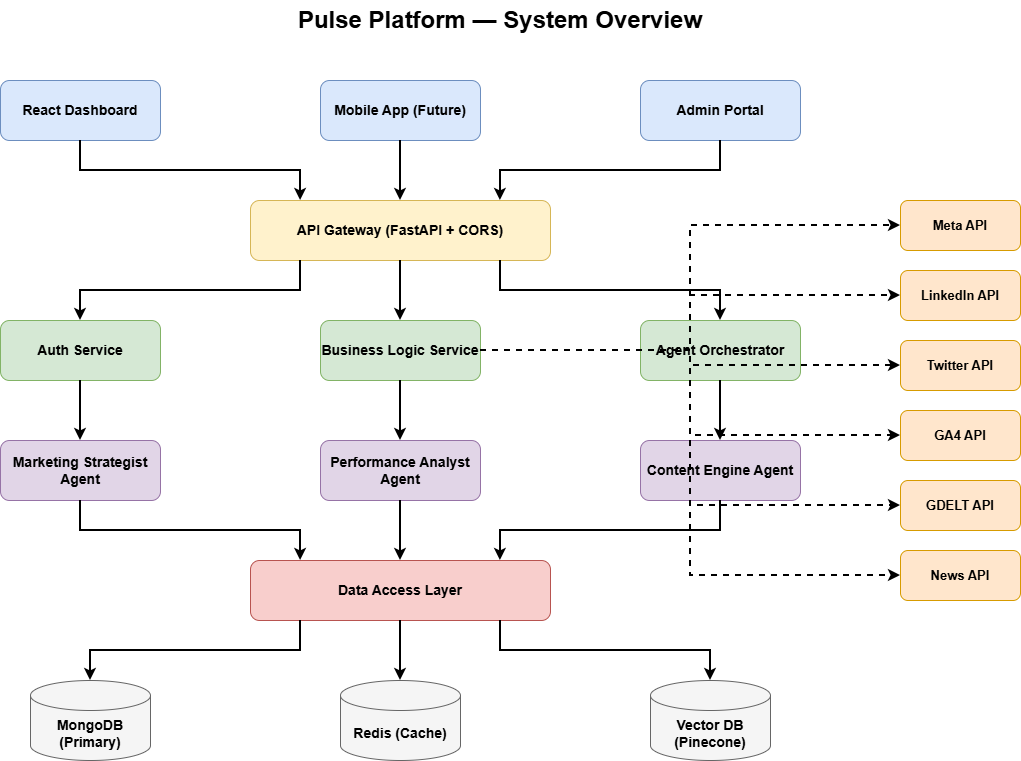

The diagram above was exported from draw.io. Its source (the exported page's mxGraphModel, read from the mxfile embedded in the PNG):
<mxGraphModel dx="1453" dy="805" grid="1" gridSize="10" guides="1" tooltips="1" connect="1" arrows="1" fold="1" page="1" pageScale="1" pageWidth="850" pageHeight="1100" math="0" shadow="0">
  <root>
    <mxCell id="0" />
    <mxCell id="1" parent="0" />
    <mxCell id="e1KFco7X1TO-BVZdzOK--1" parent="1" style="text;html=1;strokeColor=none;fillColor=none;align=center;verticalAlign=middle;whiteSpace=wrap;rounded=0;fontSize=24;fontStyle=1" value="Pulse Platform — System Overview" vertex="1">
      <mxGeometry height="40" width="600" x="420" y="40" as="geometry" />
    </mxCell>
    <mxCell id="e1KFco7X1TO-BVZdzOK--2" parent="1" style="rounded=1;whiteSpace=wrap;html=1;fillColor=#dae8fc;strokeColor=#6c8ebf;fontSize=14;fontStyle=1" value="React Dashboard" vertex="1">
      <mxGeometry height="60" width="160" x="220" y="120" as="geometry" />
    </mxCell>
    <mxCell id="e1KFco7X1TO-BVZdzOK--3" parent="1" style="rounded=1;whiteSpace=wrap;html=1;fillColor=#dae8fc;strokeColor=#6c8ebf;fontSize=14;fontStyle=1" value="Mobile App (Future)" vertex="1">
      <mxGeometry height="60" width="160" x="540" y="120" as="geometry" />
    </mxCell>
    <mxCell id="e1KFco7X1TO-BVZdzOK--4" parent="1" style="rounded=1;whiteSpace=wrap;html=1;fillColor=#dae8fc;strokeColor=#6c8ebf;fontSize=14;fontStyle=1" value="Admin Portal" vertex="1">
      <mxGeometry height="60" width="160" x="860" y="120" as="geometry" />
    </mxCell>
    <mxCell id="e1KFco7X1TO-BVZdzOK--5" parent="1" style="rounded=1;whiteSpace=wrap;html=1;fillColor=#fff2cc;strokeColor=#d6b656;fontSize=14;fontStyle=1" value="API Gateway (FastAPI + CORS)" vertex="1">
      <mxGeometry height="60" width="300" x="470" y="240" as="geometry" />
    </mxCell>
    <mxCell id="e1KFco7X1TO-BVZdzOK--6" parent="1" style="rounded=1;whiteSpace=wrap;html=1;fillColor=#d5e8d4;strokeColor=#82b366;fontSize=14;fontStyle=1" value="Auth Service" vertex="1">
      <mxGeometry height="60" width="160" x="220" y="360" as="geometry" />
    </mxCell>
    <mxCell id="e1KFco7X1TO-BVZdzOK--7" parent="1" style="rounded=1;whiteSpace=wrap;html=1;fillColor=#d5e8d4;strokeColor=#82b366;fontSize=14;fontStyle=1" value="Business Logic Service" vertex="1">
      <mxGeometry height="60" width="160" x="540" y="360" as="geometry" />
    </mxCell>
    <mxCell id="e1KFco7X1TO-BVZdzOK--8" parent="1" style="rounded=1;whiteSpace=wrap;html=1;fillColor=#d5e8d4;strokeColor=#82b366;fontSize=14;fontStyle=1" value="Agent Orchestrator" vertex="1">
      <mxGeometry height="60" width="160" x="860" y="360" as="geometry" />
    </mxCell>
    <mxCell id="e1KFco7X1TO-BVZdzOK--9" parent="1" style="rounded=1;whiteSpace=wrap;html=1;fillColor=#e1d5e7;strokeColor=#9673a6;fontSize=14;fontStyle=1" value="Marketing Strategist Agent" vertex="1">
      <mxGeometry height="60" width="160" x="220" y="480" as="geometry" />
    </mxCell>
    <mxCell id="e1KFco7X1TO-BVZdzOK--10" parent="1" style="rounded=1;whiteSpace=wrap;html=1;fillColor=#e1d5e7;strokeColor=#9673a6;fontSize=14;fontStyle=1" value="Performance Analyst Agent" vertex="1">
      <mxGeometry height="60" width="160" x="540" y="480" as="geometry" />
    </mxCell>
    <mxCell id="e1KFco7X1TO-BVZdzOK--11" parent="1" style="rounded=1;whiteSpace=wrap;html=1;fillColor=#e1d5e7;strokeColor=#9673a6;fontSize=14;fontStyle=1" value="Content Engine Agent" vertex="1">
      <mxGeometry height="60" width="160" x="860" y="480" as="geometry" />
    </mxCell>
    <mxCell id="e1KFco7X1TO-BVZdzOK--12" parent="1" style="rounded=1;whiteSpace=wrap;html=1;fillColor=#f8cecc;strokeColor=#b85450;fontSize=14;fontStyle=1" value="Data Access Layer" vertex="1">
      <mxGeometry height="60" width="300" x="470" y="600" as="geometry" />
    </mxCell>
    <mxCell id="e1KFco7X1TO-BVZdzOK--13" parent="1" style="shape=cylinder3;whiteSpace=wrap;html=1;boundedLbl=1;backgroundOutline=1;size=15;fillColor=#f5f5f5;strokeColor=#666666;fontSize=14;fontStyle=1" value="MongoDB (Primary)" vertex="1">
      <mxGeometry height="80" width="120" x="250" y="720" as="geometry" />
    </mxCell>
    <mxCell id="e1KFco7X1TO-BVZdzOK--14" parent="1" style="shape=cylinder3;whiteSpace=wrap;html=1;boundedLbl=1;backgroundOutline=1;size=15;fillColor=#f5f5f5;strokeColor=#666666;fontSize=14;fontStyle=1" value="Redis (Cache)" vertex="1">
      <mxGeometry height="80" width="120" x="560" y="720" as="geometry" />
    </mxCell>
    <mxCell id="e1KFco7X1TO-BVZdzOK--15" parent="1" style="shape=cylinder3;whiteSpace=wrap;html=1;boundedLbl=1;backgroundOutline=1;size=15;fillColor=#f5f5f5;strokeColor=#666666;fontSize=14;fontStyle=1" value="Vector DB (Pinecone)" vertex="1">
      <mxGeometry height="80" width="120" x="870" y="720" as="geometry" />
    </mxCell>
    <mxCell id="e1KFco7X1TO-BVZdzOK--16" parent="1" style="rounded=1;whiteSpace=wrap;html=1;fillColor=#ffe6cc;strokeColor=#d79b00;fontSize=13;fontStyle=1" value="Meta API" vertex="1">
      <mxGeometry height="50" width="120" x="1120" y="240" as="geometry" />
    </mxCell>
    <mxCell id="e1KFco7X1TO-BVZdzOK--17" parent="1" style="rounded=1;whiteSpace=wrap;html=1;fillColor=#ffe6cc;strokeColor=#d79b00;fontSize=13;fontStyle=1" value="LinkedIn API" vertex="1">
      <mxGeometry height="50" width="120" x="1120" y="310" as="geometry" />
    </mxCell>
    <mxCell id="e1KFco7X1TO-BVZdzOK--18" parent="1" style="rounded=1;whiteSpace=wrap;html=1;fillColor=#ffe6cc;strokeColor=#d79b00;fontSize=13;fontStyle=1" value="Twitter API" vertex="1">
      <mxGeometry height="50" width="120" x="1120" y="380" as="geometry" />
    </mxCell>
    <mxCell id="e1KFco7X1TO-BVZdzOK--19" parent="1" style="rounded=1;whiteSpace=wrap;html=1;fillColor=#ffe6cc;strokeColor=#d79b00;fontSize=13;fontStyle=1" value="GA4 API" vertex="1">
      <mxGeometry height="50" width="120" x="1120" y="450" as="geometry" />
    </mxCell>
    <mxCell id="e1KFco7X1TO-BVZdzOK--20" parent="1" style="rounded=1;whiteSpace=wrap;html=1;fillColor=#ffe6cc;strokeColor=#d79b00;fontSize=13;fontStyle=1" value="GDELT API" vertex="1">
      <mxGeometry height="50" width="120" x="1120" y="520" as="geometry" />
    </mxCell>
    <mxCell id="e1KFco7X1TO-BVZdzOK--21" parent="1" style="rounded=1;whiteSpace=wrap;html=1;fillColor=#ffe6cc;strokeColor=#d79b00;fontSize=13;fontStyle=1" value="News API" vertex="1">
      <mxGeometry height="50" width="120" x="1120" y="590" as="geometry" />
    </mxCell>
    <mxCell id="e1KFco7X1TO-BVZdzOK--22" edge="1" parent="1" source="e1KFco7X1TO-BVZdzOK--2" style="edgeStyle=orthogonalEdgeStyle;rounded=0;orthogonalLoop=1;jettySize=auto;html=1;exitX=0.5;exitY=1;exitDx=0;exitDy=0;entryX=0.167;entryY=0;entryDx=0;entryDy=0;entryPerimeter=0;strokeWidth=2;endArrow=classic;endFill=1;" target="e1KFco7X1TO-BVZdzOK--5">
      <mxGeometry relative="1" as="geometry" />
    </mxCell>
    <mxCell id="e1KFco7X1TO-BVZdzOK--23" edge="1" parent="1" source="e1KFco7X1TO-BVZdzOK--3" style="edgeStyle=orthogonalEdgeStyle;rounded=0;orthogonalLoop=1;jettySize=auto;html=1;exitX=0.5;exitY=1;exitDx=0;exitDy=0;entryX=0.5;entryY=0;entryDx=0;entryDy=0;strokeWidth=2;endArrow=classic;endFill=1;" target="e1KFco7X1TO-BVZdzOK--5">
      <mxGeometry relative="1" as="geometry" />
    </mxCell>
    <mxCell id="e1KFco7X1TO-BVZdzOK--24" edge="1" parent="1" source="e1KFco7X1TO-BVZdzOK--4" style="edgeStyle=orthogonalEdgeStyle;rounded=0;orthogonalLoop=1;jettySize=auto;html=1;exitX=0.5;exitY=1;exitDx=0;exitDy=0;entryX=0.833;entryY=0;entryDx=0;entryDy=0;entryPerimeter=0;strokeWidth=2;endArrow=classic;endFill=1;" target="e1KFco7X1TO-BVZdzOK--5">
      <mxGeometry relative="1" as="geometry" />
    </mxCell>
    <mxCell id="e1KFco7X1TO-BVZdzOK--25" edge="1" parent="1" source="e1KFco7X1TO-BVZdzOK--5" style="edgeStyle=orthogonalEdgeStyle;rounded=0;orthogonalLoop=1;jettySize=auto;html=1;exitX=0.167;exitY=1;exitDx=0;exitDy=0;exitPerimeter=0;entryX=0.5;entryY=0;entryDx=0;entryDy=0;strokeWidth=2;endArrow=classic;endFill=1;" target="e1KFco7X1TO-BVZdzOK--6">
      <mxGeometry relative="1" as="geometry" />
    </mxCell>
    <mxCell id="e1KFco7X1TO-BVZdzOK--26" edge="1" parent="1" source="e1KFco7X1TO-BVZdzOK--5" style="edgeStyle=orthogonalEdgeStyle;rounded=0;orthogonalLoop=1;jettySize=auto;html=1;exitX=0.5;exitY=1;exitDx=0;exitDy=0;entryX=0.5;entryY=0;entryDx=0;entryDy=0;strokeWidth=2;endArrow=classic;endFill=1;" target="e1KFco7X1TO-BVZdzOK--7">
      <mxGeometry relative="1" as="geometry" />
    </mxCell>
    <mxCell id="e1KFco7X1TO-BVZdzOK--27" edge="1" parent="1" source="e1KFco7X1TO-BVZdzOK--5" style="edgeStyle=orthogonalEdgeStyle;rounded=0;orthogonalLoop=1;jettySize=auto;html=1;exitX=0.833;exitY=1;exitDx=0;exitDy=0;exitPerimeter=0;entryX=0.5;entryY=0;entryDx=0;entryDy=0;strokeWidth=2;endArrow=classic;endFill=1;" target="e1KFco7X1TO-BVZdzOK--8">
      <mxGeometry relative="1" as="geometry" />
    </mxCell>
    <mxCell id="e1KFco7X1TO-BVZdzOK--28" edge="1" parent="1" source="e1KFco7X1TO-BVZdzOK--6" style="edgeStyle=orthogonalEdgeStyle;rounded=0;orthogonalLoop=1;jettySize=auto;html=1;exitX=0.5;exitY=1;exitDx=0;exitDy=0;entryX=0.5;entryY=0;entryDx=0;entryDy=0;strokeWidth=2;endArrow=classic;endFill=1;" target="e1KFco7X1TO-BVZdzOK--9">
      <mxGeometry relative="1" as="geometry" />
    </mxCell>
    <mxCell id="e1KFco7X1TO-BVZdzOK--29" edge="1" parent="1" source="e1KFco7X1TO-BVZdzOK--7" style="edgeStyle=orthogonalEdgeStyle;rounded=0;orthogonalLoop=1;jettySize=auto;html=1;exitX=0.5;exitY=1;exitDx=0;exitDy=0;entryX=0.5;entryY=0;entryDx=0;entryDy=0;strokeWidth=2;endArrow=classic;endFill=1;" target="e1KFco7X1TO-BVZdzOK--10">
      <mxGeometry relative="1" as="geometry" />
    </mxCell>
    <mxCell id="e1KFco7X1TO-BVZdzOK--30" edge="1" parent="1" source="e1KFco7X1TO-BVZdzOK--8" style="edgeStyle=orthogonalEdgeStyle;rounded=0;orthogonalLoop=1;jettySize=auto;html=1;exitX=0.5;exitY=1;exitDx=0;exitDy=0;entryX=0.5;entryY=0;entryDx=0;entryDy=0;strokeWidth=2;endArrow=classic;endFill=1;" target="e1KFco7X1TO-BVZdzOK--11">
      <mxGeometry relative="1" as="geometry" />
    </mxCell>
    <mxCell id="e1KFco7X1TO-BVZdzOK--31" edge="1" parent="1" source="e1KFco7X1TO-BVZdzOK--9" style="edgeStyle=orthogonalEdgeStyle;rounded=0;orthogonalLoop=1;jettySize=auto;html=1;exitX=0.5;exitY=1;exitDx=0;exitDy=0;entryX=0.167;entryY=0;entryDx=0;entryDy=0;entryPerimeter=0;strokeWidth=2;endArrow=classic;endFill=1;" target="e1KFco7X1TO-BVZdzOK--12">
      <mxGeometry relative="1" as="geometry" />
    </mxCell>
    <mxCell id="e1KFco7X1TO-BVZdzOK--32" edge="1" parent="1" source="e1KFco7X1TO-BVZdzOK--10" style="edgeStyle=orthogonalEdgeStyle;rounded=0;orthogonalLoop=1;jettySize=auto;html=1;exitX=0.5;exitY=1;exitDx=0;exitDy=0;entryX=0.5;entryY=0;entryDx=0;entryDy=0;strokeWidth=2;endArrow=classic;endFill=1;" target="e1KFco7X1TO-BVZdzOK--12">
      <mxGeometry relative="1" as="geometry" />
    </mxCell>
    <mxCell id="e1KFco7X1TO-BVZdzOK--33" edge="1" parent="1" source="e1KFco7X1TO-BVZdzOK--11" style="edgeStyle=orthogonalEdgeStyle;rounded=0;orthogonalLoop=1;jettySize=auto;html=1;exitX=0.5;exitY=1;exitDx=0;exitDy=0;entryX=0.833;entryY=0;entryDx=0;entryDy=0;entryPerimeter=0;strokeWidth=2;endArrow=classic;endFill=1;" target="e1KFco7X1TO-BVZdzOK--12">
      <mxGeometry relative="1" as="geometry" />
    </mxCell>
    <mxCell id="e1KFco7X1TO-BVZdzOK--34" edge="1" parent="1" source="e1KFco7X1TO-BVZdzOK--12" style="edgeStyle=orthogonalEdgeStyle;rounded=0;orthogonalLoop=1;jettySize=auto;html=1;exitX=0.167;exitY=1;exitDx=0;exitDy=0;exitPerimeter=0;entryX=0.5;entryY=0;entryDx=0;entryDy=0;entryPerimeter=0;strokeWidth=2;endArrow=classic;endFill=1;" target="e1KFco7X1TO-BVZdzOK--13">
      <mxGeometry relative="1" as="geometry" />
    </mxCell>
    <mxCell id="e1KFco7X1TO-BVZdzOK--35" edge="1" parent="1" source="e1KFco7X1TO-BVZdzOK--12" style="edgeStyle=orthogonalEdgeStyle;rounded=0;orthogonalLoop=1;jettySize=auto;html=1;exitX=0.5;exitY=1;exitDx=0;exitDy=0;entryX=0.5;entryY=0;entryDx=0;entryDy=0;entryPerimeter=0;strokeWidth=2;endArrow=classic;endFill=1;" target="e1KFco7X1TO-BVZdzOK--14">
      <mxGeometry relative="1" as="geometry" />
    </mxCell>
    <mxCell id="e1KFco7X1TO-BVZdzOK--36" edge="1" parent="1" source="e1KFco7X1TO-BVZdzOK--12" style="edgeStyle=orthogonalEdgeStyle;rounded=0;orthogonalLoop=1;jettySize=auto;html=1;exitX=0.833;exitY=1;exitDx=0;exitDy=0;exitPerimeter=0;entryX=0.5;entryY=0;entryDx=0;entryDy=0;entryPerimeter=0;strokeWidth=2;endArrow=classic;endFill=1;" target="e1KFco7X1TO-BVZdzOK--15">
      <mxGeometry relative="1" as="geometry" />
    </mxCell>
    <mxCell id="e1KFco7X1TO-BVZdzOK--37" edge="1" parent="1" source="e1KFco7X1TO-BVZdzOK--7" style="edgeStyle=orthogonalEdgeStyle;rounded=0;orthogonalLoop=1;jettySize=auto;html=1;exitX=1;exitY=0.5;exitDx=0;exitDy=0;entryX=0;entryY=0.5;entryDx=0;entryDy=0;strokeWidth=2;endArrow=classic;endFill=1;dashed=1;" target="e1KFco7X1TO-BVZdzOK--16">
      <mxGeometry relative="1" as="geometry" />
    </mxCell>
    <mxCell id="e1KFco7X1TO-BVZdzOK--38" edge="1" parent="1" source="e1KFco7X1TO-BVZdzOK--7" style="edgeStyle=orthogonalEdgeStyle;rounded=0;orthogonalLoop=1;jettySize=auto;html=1;exitX=1;exitY=0.5;exitDx=0;exitDy=0;entryX=0;entryY=0.5;entryDx=0;entryDy=0;strokeWidth=2;endArrow=classic;endFill=1;dashed=1;" target="e1KFco7X1TO-BVZdzOK--17">
      <mxGeometry relative="1" as="geometry" />
    </mxCell>
    <mxCell id="e1KFco7X1TO-BVZdzOK--39" edge="1" parent="1" source="e1KFco7X1TO-BVZdzOK--7" style="edgeStyle=orthogonalEdgeStyle;rounded=0;orthogonalLoop=1;jettySize=auto;html=1;exitX=1;exitY=0.5;exitDx=0;exitDy=0;entryX=0;entryY=0.5;entryDx=0;entryDy=0;strokeWidth=2;endArrow=classic;endFill=1;dashed=1;" target="e1KFco7X1TO-BVZdzOK--18">
      <mxGeometry relative="1" as="geometry" />
    </mxCell>
    <mxCell id="e1KFco7X1TO-BVZdzOK--40" edge="1" parent="1" source="e1KFco7X1TO-BVZdzOK--7" style="edgeStyle=orthogonalEdgeStyle;rounded=0;orthogonalLoop=1;jettySize=auto;html=1;exitX=1;exitY=0.5;exitDx=0;exitDy=0;entryX=0;entryY=0.5;entryDx=0;entryDy=0;strokeWidth=2;endArrow=classic;endFill=1;dashed=1;" target="e1KFco7X1TO-BVZdzOK--19">
      <mxGeometry relative="1" as="geometry" />
    </mxCell>
    <mxCell id="e1KFco7X1TO-BVZdzOK--41" edge="1" parent="1" source="e1KFco7X1TO-BVZdzOK--7" style="edgeStyle=orthogonalEdgeStyle;rounded=0;orthogonalLoop=1;jettySize=auto;html=1;exitX=1;exitY=0.5;exitDx=0;exitDy=0;entryX=0;entryY=0.5;entryDx=0;entryDy=0;strokeWidth=2;endArrow=classic;endFill=1;dashed=1;" target="e1KFco7X1TO-BVZdzOK--20">
      <mxGeometry relative="1" as="geometry" />
    </mxCell>
    <mxCell id="e1KFco7X1TO-BVZdzOK--42" edge="1" parent="1" source="e1KFco7X1TO-BVZdzOK--7" style="edgeStyle=orthogonalEdgeStyle;rounded=0;orthogonalLoop=1;jettySize=auto;html=1;exitX=1;exitY=0.5;exitDx=0;exitDy=0;entryX=0;entryY=0.5;entryDx=0;entryDy=0;strokeWidth=2;endArrow=classic;endFill=1;dashed=1;" target="e1KFco7X1TO-BVZdzOK--21">
      <mxGeometry relative="1" as="geometry" />
    </mxCell>
  </root>
</mxGraphModel>